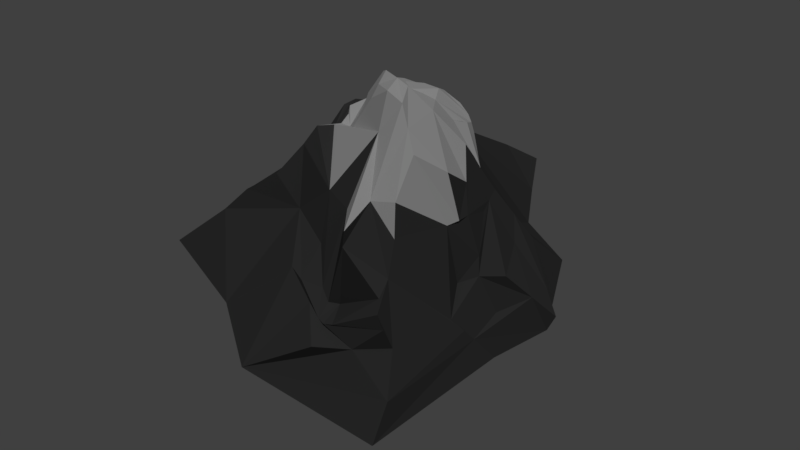 # Source: Mountain.blend  (saved by Blender 2.78.0; exported with 4.5.12 LTS)
import bpy
from mathutils import Matrix  # noqa: F401  (used for matrix-valued properties, if any)

bpy.ops.wm.read_factory_settings(use_empty=True)
scene = bpy.context.scene
scene.name = 'Scene'

# ---- collections
col_collection_1 = bpy.data.collections.new('Collection 1'); scene.collection.children.link(col_collection_1)

# ---- materials (node trees are filled in below, after node groups)
mat_mountain = bpy.data.materials.new('Mountain')
mat_mountain.alpha_threshold = 0.0
mat_mountain.use_transparent_shadow = False
mat_mountain.diffuse_color = (0.05497, 0.05497, 0.05497, 1.0)
mat_mountain.roughness = 0.5
mat_mountain.specular_intensity = 0.3445
mat_snow = bpy.data.materials.new('Snow')
mat_snow.alpha_threshold = 0.0
mat_snow.use_transparent_shadow = False
mat_snow.diffuse_color = (0.6038, 0.6038, 0.6038, 1.0)
mat_snow.roughness = 0.5

# ---- material node trees

# ---- world
world_world = bpy.data.worlds.new('World'); scene.world = world_world
world_world.color = (0.05088, 0.05088, 0.05088)
world_world.use_sun_shadow = False
world_world.sun_shadow_jitter_overblur = 0.0
world_world.cycles.sampling_method = 'MANUAL'

# ---- cameras
cam_camera = bpy.data.cameras.new('Camera')
cam_camera.clip_end = 100.0
cam_camera.lens = 35.0
cam_camera.sensor_width = 32.0
cam_camera.sensor_height = 18.0
cam_camera.ortho_scale = 7.314
cam_camera.dof.focus_distance = 0.0
cam_camera.dof.aperture_fstop = 128.0

# ---- lights
light_sun = bpy.data.lights.new('Sun', 'SUN')
light_sun.transmission_factor = 0.0
light_sun.angle = 0.1993
light_sun.energy = 1.0
light_sun.shadow_buffer_clip_start = 0.5
light_sun.shadow_soft_size = 0.1
light_sun.shadow_cascade_max_distance = 1000.0

# ---- meshes
me_cube_001 = bpy.data.meshes.new('Cube.001')
me_cube_001.from_pydata([(-2.299, -4.391, 0.3362), (0.7605, -1.242, 4.516), (-1.002, 2.602, 0.3362), (0.6418, -0.7495, 4.838), (4.372, -4.616, 0.3362), (1.657, -1.293, 4.984), (3.935, 1.387, 0.3362), (1.396, -0.9038, 5.001), (4.615, -1.549, 0.3362), (3.058, -2.966, 2.686), (2.898, 0.05529, 2.748), (3.919, -2.144, 1.507), (2.535, -2.29, 3.814), (3.547, -1.033, 2.168), (3.102, -0.4891, 2.679), (3.103, -1.514, 3.056), (2.388, -0.338, 3.868), (3.154, -1.002, 2.989), (2.323, -1.644, 4.412), (2.797, -0.7093, 3.419), (3.169, -1.258, 3.053), (2.739, -1.177, 3.954), (3.633, 0.5276, 1.542), (4.905, -0.2744, 0.3362), (3.0, -0.2169, 2.713), (4.473, 0.1266, 0.9392), (3.554, -1.621, 1.833), (3.622, -0.04515, 1.826), (4.928, -0.07393, 0.6377), (4.081, -0.8115, 1.83), (4.281, -1.836, 0.9172), (4.52, -0.4427, 1.234), (3.723, -1.195, 1.831), (4.211, -1.139, 1.075), (3.716, -3.476, 1.683), (1.332, -5.356, 0.3362), (-0.4108, -2.8, 2.733), (2.523, -4.448, 1.436), (-0.07641, -4.689, 0.4679), (1.146, -3.739, 1.976), (3.385, -3.536, 2.455), (1.856, -3.91, 1.677), (3.549, -3.549, 2.16), (2.582, -3.967, 1.734), (3.119, -3.954, 1.486), (2.212, -3.999, 1.599), (1.99, -1.469, 4.698), (2.389, -4.03, 1.633), (3.221, -3.342, 2.597), (2.186, -3.278, 3.087), (2.796, -2.561, 3.247), (2.088, -2.489, 3.65), (0.2935, -2.82, 2.279), (2.307, -3.531, 1.712), (1.498, -3.798, 1.949), (1.3, -3.109, 2.294), (0.1272, -1.668, 3.702), (1.845, -3.566, 1.821), (1.23, -1.258, 4.995), (2.092, -3.646, 1.672), (2.137, -3.181, 3.403), (1.632, -2.674, 3.208), (0.9809, -2.555, 3.145), (1.431, -1.673, 4.388), (4.177, -4.046, 1.009), (4.14, -1.99, 1.212), (-2.114, -0.9971, 0.3743), (-1.355, -3.595, 1.535), (-0.3809, 0.9379, 2.725), (-1.539, -2.307, 1.058), (-0.9891, -3.198, 2.134), (-1.417, -2.951, 1.235), (-0.6976, -0.6997, 2.287), (-1.356, -3.075, 1.684), (-0.161, -2.234, 3.364), (-1.222, -1.858, 1.81), (0.2438, 0.1029, 3.932), (-0.3276, -2.065, 2.625), (-0.6831, 0.07686, 2.538), (-0.3935, -0.9731, 3.481), (-0.6559, -1.981, 2.19), (-0.4349, -0.4484, 3.237), (-1.038, -1.259, 2.006), (-0.5242, -1.219, 2.813), (0.1901, 0.5083, 3.32), (-0.5415, -0.1851, 3.068), (-0.1753, -0.4741, 3.426), (-0.4775, -0.7094, 3.349), (0.07086, -0.2006, 3.588), (-0.3781, 0.1572, 3.298), (0.448, -1.465, 3.722), (-0.3374, -0.7128, 3.509), (-0.2338, -2.15, 3.011), (-0.05176, -1.149, 3.554), (-0.05085, -1.951, 3.735), (-0.07211, -1.61, 3.508), (-0.3421, -1.517, 3.135), (-0.03172, -1.367, 3.446), (-0.2262, -0.922, 3.616), (-0.1412, -1.435, 3.36), (0.6957, -0.9949, 4.675), (0.1978, -1.331, 3.491), (0.2572, -0.379, 4.209), (0.3987, -1.178, 3.912), (0.2254, -0.1325, 4.076), (-0.1405, -1.032, 3.644), (0.2018, -0.8301, 4.071), (-0.05817, -0.6357, 3.596), (0.2898, -1.259, 3.654), (0.04559, -0.7465, 3.78), (-1.838, 0.8824, 0.3362), (-0.827, 0.4731, 2.558), (-1.539, 0.0394, 0.3368), (-0.515, -0.3103, 2.681), (-1.366, -1.422, 1.663), (-0.8802, -0.1578, 1.386), (1.466, 3.394, 0.3362), (-0.09536, 0.7571, 2.949), (2.643, -0.1487, 3.299), (0.6855, 1.36, 1.883), (3.266, 0.2915, 2.145), (2.7, 1.679, 0.3362), (1.664, 0.6349, 2.696), (2.983, 0.8064, 1.241), (2.083, 2.514, 0.3362), (1.175, 0.825, 2.748), (-0.6913, 1.443, 1.531), (1.076, 2.679, 0.9847), (0.2951, 1.294, 2.369), (0.1923, 1.852, 1.258), (0.2432, 0.314, 3.656), (2.154, 0.3149, 3.057), (0.04739, 0.6333, 3.112), (1.42, 0.7368, 2.725), (0.9302, 1.026, 2.498), (0.7335, 0.8435, 3.299), (1.177, 0.506, 3.817), (1.077, 0.8084, 3.205), (0.2168, 0.4068, 3.488), (1.138, 0.687, 3.561), (1.675, 0.4943, 3.658), (1.248, 0.7699, 2.994), (0.2384, -0.2572, 4.145), (1.423, 0.516, 3.776), (0.712, 0.3957, 3.81), (0.8079, 0.1106, 4.141), (1.838, -0.6869, 4.573), (1.915, 0.4325, 3.374), (2.516, -0.2242, 3.573), (1.826, -0.1046, 3.967), (2.398, 0.08475, 3.15), (1.899, 0.2203, 3.748), (0.3757, -0.6003, 4.547), (1.867, 0.06975, 3.855), (0.5122, -0.1266, 4.143), (0.9669, -0.4111, 4.387), (1.111, 0.3514, 4.016), (1.377, -0.1516, 4.223), (1.795, 0.4705, 3.531), (1.205, 0.1085, 4.247), (1.029, -0.8218, 4.923), (1.147, -0.2901, 4.33), (0.4923, -0.6829, 4.694), (1.061, -0.6281, 4.657), (1.591, -0.8079, 4.813), (1.065, -0.5208, 4.497)], [], [(110, 111, 68, 126, 2), (145, 156, 143, 136, 144), (64, 65, 11, 9, 48, 40, 42, 34), (39, 52, 36, 70, 67, 0, 38), (2, 116, 124, 121, 6, 23, 8, 4, 35, 38, 0, 66, 112, 110), (7, 160, 3, 100, 1, 58, 5), (13, 15, 12, 50, 9, 11, 26), (27, 24, 14, 13, 26, 32, 29), (14, 17, 20, 15, 13), (21, 18, 12, 15, 20), (10, 118, 148, 16, 19, 17, 14, 24), (16, 146, 164, 7, 5, 46, 18, 21, 19), (19, 21, 20, 17), (6, 22, 25, 28, 23), (22, 120, 10, 24, 27, 25), (33, 32, 26, 11, 65, 30), (25, 27, 29, 31, 28), (28, 31, 33, 30, 8, 23), (31, 29, 32, 33), (4, 64, 34, 44, 37, 35), (57, 62, 56, 94, 74, 36, 52, 55), (37, 41, 54, 39, 38, 35), (42, 40, 43), (44, 45, 41, 37), (34, 42, 43, 47, 45, 44), (51, 50, 12, 18, 46), (40, 48, 49, 53, 47, 43), (48, 9, 50, 51, 60, 49), (54, 55, 52, 39), (47, 53, 59, 57, 55, 54, 41, 45), (62, 63, 58, 1, 90, 56), (61, 60, 51, 46, 5, 58, 63), (53, 49, 60, 61, 59), (59, 61, 63, 62, 57), (8, 30, 65, 64, 4), (0, 67, 71, 69, 66), (73, 75, 82, 72, 114, 69, 71), (67, 70, 73, 71), (100, 103, 108, 101, 90, 1), (70, 36, 74, 92, 77, 80, 75, 73), (86, 87, 79, 91), (80, 77, 96, 79, 87, 81, 83), (82, 83, 81, 85, 78, 113, 72), (75, 80, 83, 82), (78, 85, 89, 84, 132, 117, 68, 111), (89, 88, 76, 130, 138, 84), (85, 81, 87, 86, 88, 89), (95, 94, 56, 90, 101, 93, 97), (99, 97, 93, 105, 98), (92, 74, 94, 95), (77, 92, 95, 97, 99, 96), (96, 99, 98, 91, 79), (102, 106, 103, 100, 3, 162, 152), (109, 108, 103, 106), (91, 98, 105, 107, 104, 76, 88, 86), (104, 107, 109, 106, 102, 142), (107, 105, 93, 101, 108, 109), (112, 115, 113, 78, 111, 110), (114, 72, 113, 115), (69, 114, 115, 112, 66), (129, 128, 119, 127), (121, 123, 120, 22, 6), (123, 122, 131, 150, 118, 10, 120), (124, 125, 133, 122, 123, 121), (116, 127, 119, 134, 125, 124), (2, 126, 129, 127, 116), (126, 68, 117, 128, 129), (139, 138, 130, 144, 136), (134, 135, 137, 141, 133, 125), (119, 128, 117, 132, 135, 134), (141, 137, 139, 136, 143, 140), (137, 135, 132, 84, 138, 139), (133, 141, 140, 158, 147, 131, 122), (163, 165, 161, 155, 152, 162), (142, 154, 145, 144, 130, 76, 104), (148, 149, 146, 16), (150, 151, 153, 149, 148, 118), (131, 147, 151, 150), (155, 154, 142, 102, 152), (157, 159, 156, 145, 154, 155, 161), (158, 140, 143, 156, 159), (147, 158, 159, 157, 153, 151), (164, 165, 163, 160, 7), (160, 163, 162, 3), (153, 157, 161, 165, 164, 146, 149)])
me_cube_001.polygons.foreach_set('material_index', [0, 0, 0, 0, 0, 1, 0, 0, 0, 1, 0, 1, 0, 0, 0, 0, 0, 0, 0, 0, 0, 0, 0, 0, 0, 1, 0, 0, 0, 0, 1, 1, 0, 0, 0, 0, 0, 0, 1, 0, 0, 0, 0, 0, 0, 0, 0, 1, 0, 0, 0, 0, 1, 1, 0, 1, 1, 0, 0, 0, 0, 0, 0, 0, 0, 0, 0, 0, 0, 0, 0, 0, 1, 1, 1, 1, 1, 1, 1, 1, 1, 1, 1, 1, 1])
me_cube_001.materials.append(mat_mountain)
me_cube_001.materials.append(mat_snow)
me_cube_001.use_remesh_preserve_volume = False
me_cube_001.use_remesh_preserve_attributes = False
me_cube_001.use_mirror_vertex_groups = False
me_cube_001.update()

# ---- objects
ob_sun = bpy.data.objects.new('Sun', light_sun)
ob_cube = bpy.data.objects.new('Cube', me_cube_001)
ob_camera = bpy.data.objects.new('Camera', cam_camera)

# ---- transforms, parenting, visibility, modifiers, constraints
ob_sun.location = (5.689, -5.544, 9.88)
ob_sun.rotation_euler = (0.1309, 0.185, 0.0)
ob_sun.lineart.crease_threshold = 0.0
ob_cube.location = (0.0, 0.0, 0.0)
ob_cube.lineart.crease_threshold = 0.0
ob_camera.location = (10.27, -9.468, 15.24)
ob_camera.rotation_euler = (0.7201, 0.0, 0.8149)
ob_camera.lock_rotations_4d = False
ob_camera.empty_display_type = 'ARROWS'
ob_camera.color = (0.0, 0.0, 0.0, 0.0)
ob_camera.display_type = 'WIRE'
ob_camera.lineart.crease_threshold = 0.0

# ---- collection membership
col_collection_1.objects.link(ob_sun)
col_collection_1.objects.link(ob_cube)
col_collection_1.objects.link(ob_camera)

# ---- scene / render settings (as saved in the file)
scene.camera = ob_camera
scene.frame_start = 1; scene.frame_end = 250; scene.frame_set(2)
scene.render.engine = 'BLENDER_EEVEE_NEXT'
scene.render.resolution_percentage = 50
scene.render.dither_intensity = 0.0
scene.cycles.use_denoising = False
scene.cycles.samples = 128
scene.cycles.sampling_pattern = 'TABULATED_SOBOL'
scene.cycles.light_sampling_threshold = 0.0
scene.cycles.use_adaptive_sampling = False
scene.cycles.use_light_tree = False
scene.cycles.blur_glossy = 0.0
scene.cycles.sample_clamp_indirect = 0.0
scene.view_settings.view_transform = 'Standard'
bpy.context.view_layer.update()
